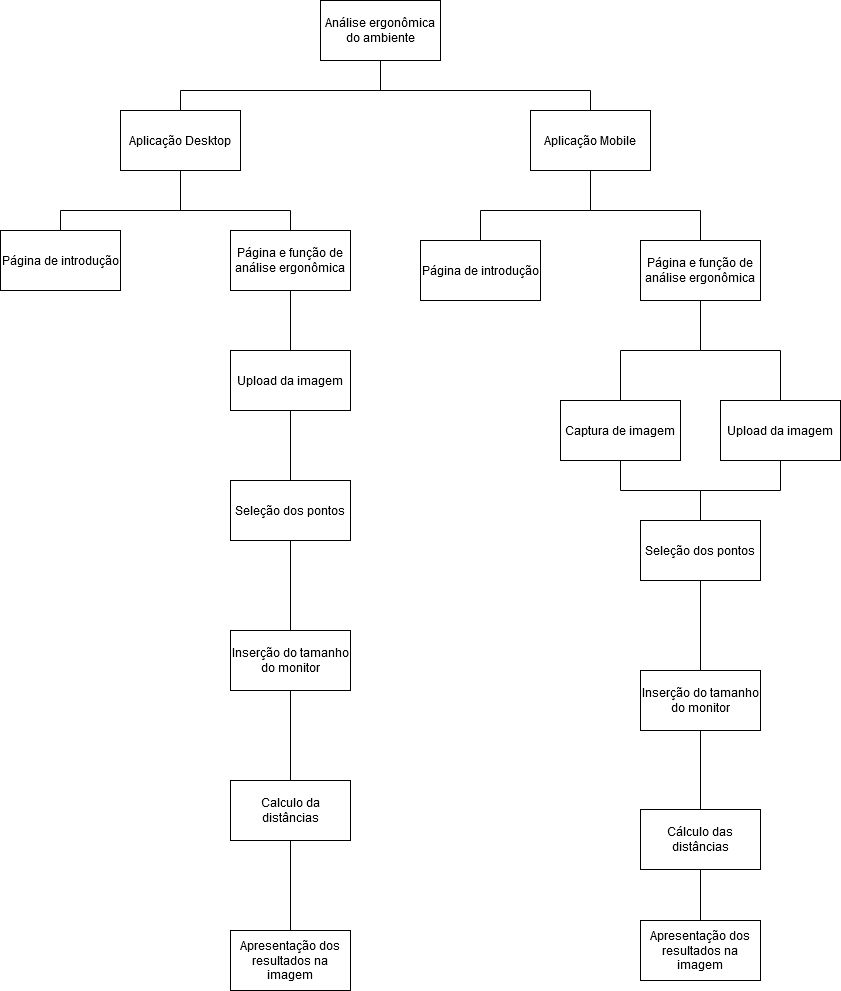

The diagram above was exported from draw.io. Its source (the exported page's mxGraphModel, read from the mxfile embedded in the PNG):
<mxGraphModel dx="1988" dy="828" grid="1" gridSize="10" guides="1" tooltips="1" connect="1" arrows="1" fold="1" page="1" pageScale="1.5" pageWidth="1169" pageHeight="826" background="none" math="0" shadow="0">
  <root>
    <mxCell id="0" style=";html=1;" />
    <mxCell id="1" style=";html=1;" parent="0" />
    <mxCell id="1lT4dNz9zk5IdRvOACwy-2" value="Análise ergonômica do ambiente" style="rounded=0;whiteSpace=wrap;html=1;" parent="1" vertex="1">
      <mxGeometry x="330" y="430" width="120" height="60" as="geometry" />
    </mxCell>
    <mxCell id="1lT4dNz9zk5IdRvOACwy-3" value="Aplicação Desktop" style="rounded=0;whiteSpace=wrap;html=1;" parent="1" vertex="1">
      <mxGeometry x="130" y="540" width="120" height="60" as="geometry" />
    </mxCell>
    <mxCell id="1lT4dNz9zk5IdRvOACwy-4" value="Página de introdução" style="rounded=0;whiteSpace=wrap;html=1;" parent="1" vertex="1">
      <mxGeometry x="10" y="660" width="120" height="60" as="geometry" />
    </mxCell>
    <mxCell id="1lT4dNz9zk5IdRvOACwy-5" value="Página de introdução" style="rounded=0;whiteSpace=wrap;html=1;" parent="1" vertex="1">
      <mxGeometry x="430" y="670" width="120" height="60" as="geometry" />
    </mxCell>
    <mxCell id="1lT4dNz9zk5IdRvOACwy-6" value="Página e função de análise ergonômica" style="rounded=0;whiteSpace=wrap;html=1;" parent="1" vertex="1">
      <mxGeometry x="240" y="660" width="120" height="60" as="geometry" />
    </mxCell>
    <mxCell id="V8jSDj8OxLfIAbJARBLx-1" style="edgeStyle=orthogonalEdgeStyle;rounded=0;orthogonalLoop=1;jettySize=auto;html=1;exitX=0.5;exitY=1;exitDx=0;exitDy=0;strokeColor=default;endArrow=none;endFill=0;entryX=0.5;entryY=0;entryDx=0;entryDy=0;" parent="1" source="1lT4dNz9zk5IdRvOACwy-7" target="V8jSDj8OxLfIAbJARBLx-11" edge="1">
      <mxGeometry relative="1" as="geometry">
        <mxPoint x="480" y="660" as="targetPoint" />
        <Array as="points">
          <mxPoint x="600" y="640" />
          <mxPoint x="710" y="640" />
        </Array>
      </mxGeometry>
    </mxCell>
    <mxCell id="V8jSDj8OxLfIAbJARBLx-3" style="edgeStyle=orthogonalEdgeStyle;rounded=0;orthogonalLoop=1;jettySize=auto;html=1;exitX=0.5;exitY=1;exitDx=0;exitDy=0;entryX=0.5;entryY=0;entryDx=0;entryDy=0;endArrow=none;endFill=0;strokeColor=default;" parent="1" source="1lT4dNz9zk5IdRvOACwy-7" target="1lT4dNz9zk5IdRvOACwy-5" edge="1">
      <mxGeometry relative="1" as="geometry">
        <Array as="points">
          <mxPoint x="600" y="640" />
          <mxPoint x="490" y="640" />
        </Array>
      </mxGeometry>
    </mxCell>
    <mxCell id="1lT4dNz9zk5IdRvOACwy-7" value="Aplicação Mobile" style="rounded=0;whiteSpace=wrap;html=1;" parent="1" vertex="1">
      <mxGeometry x="540" y="540" width="120" height="60" as="geometry" />
    </mxCell>
    <mxCell id="1lT4dNz9zk5IdRvOACwy-10" value="" style="endArrow=none;html=1;rounded=0;exitX=0.5;exitY=0;exitDx=0;exitDy=0;entryX=0.5;entryY=0;entryDx=0;entryDy=0;" parent="1" source="1lT4dNz9zk5IdRvOACwy-3" target="1lT4dNz9zk5IdRvOACwy-7" edge="1">
      <mxGeometry width="50" height="50" relative="1" as="geometry">
        <mxPoint x="480" y="650" as="sourcePoint" />
        <mxPoint x="530" y="600" as="targetPoint" />
        <Array as="points">
          <mxPoint x="190" y="520" />
          <mxPoint x="600" y="520" />
        </Array>
      </mxGeometry>
    </mxCell>
    <mxCell id="1lT4dNz9zk5IdRvOACwy-11" value="" style="endArrow=none;html=1;rounded=0;exitX=0.5;exitY=1;exitDx=0;exitDy=0;" parent="1" source="1lT4dNz9zk5IdRvOACwy-2" edge="1">
      <mxGeometry width="50" height="50" relative="1" as="geometry">
        <mxPoint x="480" y="650" as="sourcePoint" />
        <mxPoint x="390" y="520" as="targetPoint" />
      </mxGeometry>
    </mxCell>
    <mxCell id="V8jSDj8OxLfIAbJARBLx-5" style="edgeStyle=orthogonalEdgeStyle;rounded=0;orthogonalLoop=1;jettySize=auto;html=1;exitX=0.5;exitY=1;exitDx=0;exitDy=0;entryX=0.5;entryY=0;entryDx=0;entryDy=0;endArrow=none;endFill=0;strokeColor=default;" parent="1" edge="1">
      <mxGeometry relative="1" as="geometry">
        <mxPoint x="480" y="720" as="sourcePoint" />
      </mxGeometry>
    </mxCell>
    <mxCell id="1lT4dNz9zk5IdRvOACwy-13" value="" style="endArrow=none;html=1;rounded=0;exitX=0.5;exitY=0;exitDx=0;exitDy=0;entryX=0.5;entryY=0;entryDx=0;entryDy=0;" parent="1" source="1lT4dNz9zk5IdRvOACwy-6" target="1lT4dNz9zk5IdRvOACwy-4" edge="1">
      <mxGeometry width="50" height="50" relative="1" as="geometry">
        <mxPoint x="470" y="650" as="sourcePoint" />
        <mxPoint x="520" y="600" as="targetPoint" />
        <Array as="points">
          <mxPoint x="300" y="640" />
          <mxPoint x="70" y="640" />
        </Array>
      </mxGeometry>
    </mxCell>
    <mxCell id="1lT4dNz9zk5IdRvOACwy-14" value="" style="endArrow=none;html=1;rounded=0;entryX=0.5;entryY=1;entryDx=0;entryDy=0;" parent="1" target="1lT4dNz9zk5IdRvOACwy-3" edge="1">
      <mxGeometry width="50" height="50" relative="1" as="geometry">
        <mxPoint x="190" y="640" as="sourcePoint" />
        <mxPoint x="520" y="600" as="targetPoint" />
      </mxGeometry>
    </mxCell>
    <mxCell id="V8jSDj8OxLfIAbJARBLx-7" style="edgeStyle=orthogonalEdgeStyle;rounded=0;orthogonalLoop=1;jettySize=auto;html=1;exitX=0.5;exitY=1;exitDx=0;exitDy=0;entryX=0.5;entryY=0;entryDx=0;entryDy=0;endArrow=none;endFill=0;strokeColor=default;" parent="1" edge="1">
      <mxGeometry relative="1" as="geometry">
        <mxPoint x="480" y="850" as="sourcePoint" />
      </mxGeometry>
    </mxCell>
    <mxCell id="V8jSDj8OxLfIAbJARBLx-13" style="edgeStyle=orthogonalEdgeStyle;rounded=0;orthogonalLoop=1;jettySize=auto;html=1;exitX=0.5;exitY=1;exitDx=0;exitDy=0;entryX=0.5;entryY=0;entryDx=0;entryDy=0;endArrow=none;endFill=0;strokeColor=default;" parent="1" source="V8jSDj8OxLfIAbJARBLx-8" target="V8jSDj8OxLfIAbJARBLx-9" edge="1">
      <mxGeometry relative="1" as="geometry" />
    </mxCell>
    <mxCell id="V8jSDj8OxLfIAbJARBLx-8" value="Captura de imagem" style="rounded=0;whiteSpace=wrap;html=1;" parent="1" vertex="1">
      <mxGeometry x="570" y="830" width="120" height="60" as="geometry" />
    </mxCell>
    <mxCell id="V8jSDj8OxLfIAbJARBLx-14" style="edgeStyle=orthogonalEdgeStyle;rounded=0;orthogonalLoop=1;jettySize=auto;html=1;exitX=0.5;exitY=1;exitDx=0;exitDy=0;entryX=0.5;entryY=0;entryDx=0;entryDy=0;endArrow=none;endFill=0;strokeColor=default;" parent="1" source="V8jSDj8OxLfIAbJARBLx-9" target="V8jSDj8OxLfIAbJARBLx-10" edge="1">
      <mxGeometry relative="1" as="geometry" />
    </mxCell>
    <mxCell id="V8jSDj8OxLfIAbJARBLx-28" style="edgeStyle=orthogonalEdgeStyle;rounded=0;orthogonalLoop=1;jettySize=auto;html=1;exitX=0.5;exitY=0;exitDx=0;exitDy=0;entryX=0.5;entryY=1;entryDx=0;entryDy=0;endArrow=none;endFill=0;strokeColor=default;" edge="1" parent="1" source="V8jSDj8OxLfIAbJARBLx-9" target="V8jSDj8OxLfIAbJARBLx-26">
      <mxGeometry relative="1" as="geometry" />
    </mxCell>
    <mxCell id="V8jSDj8OxLfIAbJARBLx-9" value="Seleção dos pontos" style="rounded=0;whiteSpace=wrap;html=1;" parent="1" vertex="1">
      <mxGeometry x="650" y="950" width="120" height="60" as="geometry" />
    </mxCell>
    <mxCell id="V8jSDj8OxLfIAbJARBLx-23" style="edgeStyle=orthogonalEdgeStyle;rounded=0;orthogonalLoop=1;jettySize=auto;html=1;exitX=0.5;exitY=1;exitDx=0;exitDy=0;entryX=0.5;entryY=0;entryDx=0;entryDy=0;endArrow=none;endFill=0;strokeColor=default;" parent="1" source="V8jSDj8OxLfIAbJARBLx-10" target="V8jSDj8OxLfIAbJARBLx-22" edge="1">
      <mxGeometry relative="1" as="geometry" />
    </mxCell>
    <mxCell id="V8jSDj8OxLfIAbJARBLx-10" value="Inserção do tamanho do monitor" style="rounded=0;whiteSpace=wrap;html=1;" parent="1" vertex="1">
      <mxGeometry x="650" y="1100" width="120" height="60" as="geometry" />
    </mxCell>
    <mxCell id="V8jSDj8OxLfIAbJARBLx-12" style="edgeStyle=orthogonalEdgeStyle;rounded=0;orthogonalLoop=1;jettySize=auto;html=1;exitX=0.5;exitY=1;exitDx=0;exitDy=0;entryX=0.5;entryY=0;entryDx=0;entryDy=0;endArrow=none;endFill=0;strokeColor=default;" parent="1" source="V8jSDj8OxLfIAbJARBLx-11" target="V8jSDj8OxLfIAbJARBLx-8" edge="1">
      <mxGeometry relative="1" as="geometry" />
    </mxCell>
    <mxCell id="V8jSDj8OxLfIAbJARBLx-27" style="edgeStyle=orthogonalEdgeStyle;rounded=0;orthogonalLoop=1;jettySize=auto;html=1;exitX=0.5;exitY=1;exitDx=0;exitDy=0;endArrow=none;endFill=0;strokeColor=default;" edge="1" parent="1" source="V8jSDj8OxLfIAbJARBLx-11" target="V8jSDj8OxLfIAbJARBLx-26">
      <mxGeometry relative="1" as="geometry" />
    </mxCell>
    <mxCell id="V8jSDj8OxLfIAbJARBLx-11" value="Página e função de análise ergonômica" style="rounded=0;whiteSpace=wrap;html=1;" parent="1" vertex="1">
      <mxGeometry x="650" y="670" width="120" height="60" as="geometry" />
    </mxCell>
    <mxCell id="1lT4dNz9zk5IdRvOACwy-15" value="Upload da imagem" style="rounded=0;whiteSpace=wrap;html=1;" parent="1" vertex="1">
      <mxGeometry x="240" y="780" width="120" height="60" as="geometry" />
    </mxCell>
    <mxCell id="1lT4dNz9zk5IdRvOACwy-16" value="Seleção dos pontos" style="rounded=0;whiteSpace=wrap;html=1;" parent="1" vertex="1">
      <mxGeometry x="240" y="910" width="120" height="60" as="geometry" />
    </mxCell>
    <mxCell id="1lT4dNz9zk5IdRvOACwy-17" value="Inserção do tamanho do monitor" style="rounded=0;whiteSpace=wrap;html=1;" parent="1" vertex="1">
      <mxGeometry x="240" y="1060" width="120" height="60" as="geometry" />
    </mxCell>
    <mxCell id="V8jSDj8OxLfIAbJARBLx-25" style="edgeStyle=orthogonalEdgeStyle;rounded=0;orthogonalLoop=1;jettySize=auto;html=1;exitX=0.5;exitY=1;exitDx=0;exitDy=0;entryX=0.5;entryY=0;entryDx=0;entryDy=0;endArrow=none;endFill=0;strokeColor=default;" parent="1" source="V8jSDj8OxLfIAbJARBLx-22" target="V8jSDj8OxLfIAbJARBLx-24" edge="1">
      <mxGeometry relative="1" as="geometry" />
    </mxCell>
    <mxCell id="V8jSDj8OxLfIAbJARBLx-22" value="Cálculo das distâncias" style="rounded=0;whiteSpace=wrap;html=1;" parent="1" vertex="1">
      <mxGeometry x="650" y="1239" width="120" height="60" as="geometry" />
    </mxCell>
    <mxCell id="1lT4dNz9zk5IdRvOACwy-18" value="" style="endArrow=none;html=1;rounded=0;exitX=0.5;exitY=1;exitDx=0;exitDy=0;entryX=0.5;entryY=0;entryDx=0;entryDy=0;" parent="1" source="1lT4dNz9zk5IdRvOACwy-6" target="1lT4dNz9zk5IdRvOACwy-15" edge="1">
      <mxGeometry width="50" height="50" relative="1" as="geometry">
        <mxPoint x="370" y="860" as="sourcePoint" />
        <mxPoint x="420" y="810" as="targetPoint" />
      </mxGeometry>
    </mxCell>
    <mxCell id="1lT4dNz9zk5IdRvOACwy-20" value="" style="endArrow=none;html=1;rounded=0;entryX=0.5;entryY=1;entryDx=0;entryDy=0;exitX=0.5;exitY=0;exitDx=0;exitDy=0;" parent="1" source="1lT4dNz9zk5IdRvOACwy-17" target="1lT4dNz9zk5IdRvOACwy-16" edge="1">
      <mxGeometry width="50" height="50" relative="1" as="geometry">
        <mxPoint x="370" y="1120" as="sourcePoint" />
        <mxPoint x="420" y="1070" as="targetPoint" />
      </mxGeometry>
    </mxCell>
    <mxCell id="1lT4dNz9zk5IdRvOACwy-21" value="" style="endArrow=none;html=1;rounded=0;entryX=0.5;entryY=1;entryDx=0;entryDy=0;exitX=0.5;exitY=0;exitDx=0;exitDy=0;" parent="1" source="1lT4dNz9zk5IdRvOACwy-16" target="1lT4dNz9zk5IdRvOACwy-15" edge="1">
      <mxGeometry width="50" height="50" relative="1" as="geometry">
        <mxPoint x="370" y="940" as="sourcePoint" />
        <mxPoint x="420" y="890" as="targetPoint" />
      </mxGeometry>
    </mxCell>
    <mxCell id="1lT4dNz9zk5IdRvOACwy-22" value="Calculo da distâncias" style="rounded=0;whiteSpace=wrap;html=1;" parent="1" vertex="1">
      <mxGeometry x="240" y="1210" width="120" height="60" as="geometry" />
    </mxCell>
    <mxCell id="1lT4dNz9zk5IdRvOACwy-23" value="" style="endArrow=none;html=1;rounded=0;entryX=0.5;entryY=1;entryDx=0;entryDy=0;exitX=0.5;exitY=0;exitDx=0;exitDy=0;" parent="1" source="1lT4dNz9zk5IdRvOACwy-22" target="1lT4dNz9zk5IdRvOACwy-17" edge="1">
      <mxGeometry width="50" height="50" relative="1" as="geometry">
        <mxPoint x="370" y="1270" as="sourcePoint" />
        <mxPoint x="420" y="1220" as="targetPoint" />
      </mxGeometry>
    </mxCell>
    <mxCell id="1lT4dNz9zk5IdRvOACwy-24" value="Apresentação dos resultados na imagem" style="rounded=0;whiteSpace=wrap;html=1;" parent="1" vertex="1">
      <mxGeometry x="240" y="1360" width="120" height="60" as="geometry" />
    </mxCell>
    <mxCell id="V8jSDj8OxLfIAbJARBLx-24" value="Apresentação dos resultados na imagem" style="rounded=0;whiteSpace=wrap;html=1;" parent="1" vertex="1">
      <mxGeometry x="650" y="1350" width="120" height="60" as="geometry" />
    </mxCell>
    <mxCell id="1lT4dNz9zk5IdRvOACwy-25" value="" style="endArrow=none;html=1;rounded=0;exitX=0.5;exitY=1;exitDx=0;exitDy=0;entryX=0.5;entryY=0;entryDx=0;entryDy=0;" parent="1" source="1lT4dNz9zk5IdRvOACwy-22" target="1lT4dNz9zk5IdRvOACwy-24" edge="1">
      <mxGeometry width="50" height="50" relative="1" as="geometry">
        <mxPoint x="370" y="1270" as="sourcePoint" />
        <mxPoint x="420" y="1220" as="targetPoint" />
      </mxGeometry>
    </mxCell>
    <mxCell id="V8jSDj8OxLfIAbJARBLx-26" value="Upload da imagem" style="rounded=0;whiteSpace=wrap;html=1;" vertex="1" parent="1">
      <mxGeometry x="730" y="830" width="120" height="60" as="geometry" />
    </mxCell>
  </root>
</mxGraphModel>